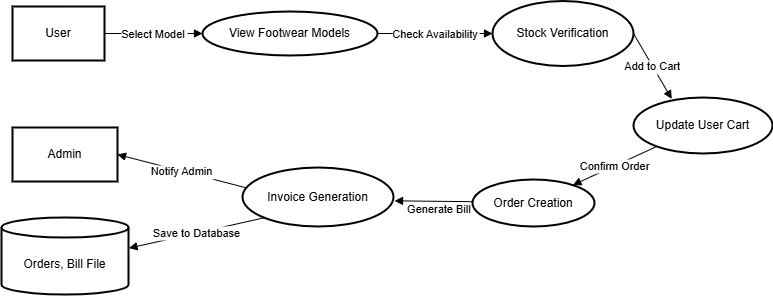

The diagram above was exported from draw.io. Its source (the exported page's mxGraphModel, read from the mxfile embedded in the PNG):
<mxGraphModel dx="1151" dy="725" grid="1" gridSize="10" guides="1" tooltips="1" connect="1" arrows="1" fold="1" page="1" pageScale="1" pageWidth="850" pageHeight="1100" math="0" shadow="0">
  <root>
    <mxCell id="0" />
    <mxCell id="1" parent="0" />
    <mxCell id="BJWpQRJsVuz9VFp80MpE-16" value="User" style="whiteSpace=wrap;strokeWidth=2;" vertex="1" parent="1">
      <mxGeometry x="20" y="129" width="92" height="54" as="geometry" />
    </mxCell>
    <mxCell id="BJWpQRJsVuz9VFp80MpE-17" value="View Footwear Models" style="ellipse;strokeWidth=2;whiteSpace=wrap;resizeWidth=1;resizeHeight=1;" vertex="1" parent="1">
      <mxGeometry x="210" y="134" width="175" height="44" as="geometry" />
    </mxCell>
    <mxCell id="BJWpQRJsVuz9VFp80MpE-18" value="Stock Verification" style="ellipse;strokeWidth=2;whiteSpace=wrap;resizeWidth=1;resizeHeight=1;" vertex="1" parent="1">
      <mxGeometry x="500" y="123.5" width="141" height="65" as="geometry" />
    </mxCell>
    <mxCell id="BJWpQRJsVuz9VFp80MpE-19" value="Update User Cart" style="ellipse;strokeWidth=2;whiteSpace=wrap;resizeWidth=1;resizeHeight=1;" vertex="1" parent="1">
      <mxGeometry x="641" y="220" width="139" height="56" as="geometry" />
    </mxCell>
    <mxCell id="BJWpQRJsVuz9VFp80MpE-21" value="Invoice Generation" style="ellipse;strokeWidth=2;whiteSpace=wrap;resizeWidth=1;resizeHeight=1;" vertex="1" parent="1">
      <mxGeometry x="250" y="290" width="151" height="59" as="geometry" />
    </mxCell>
    <mxCell id="BJWpQRJsVuz9VFp80MpE-22" value="Orders, Bill File" style="shape=cylinder3;boundedLbl=1;backgroundOutline=1;size=10;strokeWidth=2;whiteSpace=wrap;" vertex="1" parent="1">
      <mxGeometry x="9" y="340" width="127" height="77" as="geometry" />
    </mxCell>
    <mxCell id="BJWpQRJsVuz9VFp80MpE-23" value="Admin" style="whiteSpace=wrap;strokeWidth=2;" vertex="1" parent="1">
      <mxGeometry x="20" y="250" width="105" height="54" as="geometry" />
    </mxCell>
    <mxCell id="BJWpQRJsVuz9VFp80MpE-24" value="Select Model" style="curved=1;startArrow=none;endArrow=block;exitX=1;exitY=0.5;entryX=0;entryY=0.5;rounded=0;" edge="1" parent="1" source="BJWpQRJsVuz9VFp80MpE-16" target="BJWpQRJsVuz9VFp80MpE-17">
      <mxGeometry relative="1" as="geometry">
        <Array as="points" />
      </mxGeometry>
    </mxCell>
    <mxCell id="BJWpQRJsVuz9VFp80MpE-25" value="Check Availability" style="curved=1;startArrow=none;endArrow=block;exitX=1;exitY=0.5;entryX=0;entryY=0.5;rounded=0;" edge="1" parent="1" source="BJWpQRJsVuz9VFp80MpE-17" target="BJWpQRJsVuz9VFp80MpE-18">
      <mxGeometry relative="1" as="geometry">
        <Array as="points" />
      </mxGeometry>
    </mxCell>
    <mxCell id="BJWpQRJsVuz9VFp80MpE-26" value="Add to Cart" style="curved=1;startArrow=none;endArrow=block;exitX=1;exitY=0.5;entryX=0.275;entryY=0.026;rounded=0;entryDx=0;entryDy=0;entryPerimeter=0;" edge="1" parent="1" source="BJWpQRJsVuz9VFp80MpE-18" target="BJWpQRJsVuz9VFp80MpE-19">
      <mxGeometry relative="1" as="geometry">
        <Array as="points" />
      </mxGeometry>
    </mxCell>
    <mxCell id="BJWpQRJsVuz9VFp80MpE-27" value="Confirm Order" style="curved=1;startArrow=none;endArrow=block;rounded=0;" edge="1" parent="1" source="BJWpQRJsVuz9VFp80MpE-19" target="BJWpQRJsVuz9VFp80MpE-20">
      <mxGeometry relative="1" as="geometry">
        <Array as="points" />
      </mxGeometry>
    </mxCell>
    <mxCell id="BJWpQRJsVuz9VFp80MpE-28" value="Generate Bill" style="curved=1;startArrow=none;endArrow=block;exitX=1;exitY=0.5;rounded=0;entryX=1.007;entryY=0.565;entryDx=0;entryDy=0;entryPerimeter=0;" edge="1" parent="1" source="BJWpQRJsVuz9VFp80MpE-20" target="BJWpQRJsVuz9VFp80MpE-21">
      <mxGeometry x="0.553" y="8" relative="1" as="geometry">
        <Array as="points" />
        <mxPoint x="1001.9999999999998" y="280.5" as="sourcePoint" />
        <mxPoint x="690" y="267" as="targetPoint" />
        <mxPoint as="offset" />
      </mxGeometry>
    </mxCell>
    <mxCell id="BJWpQRJsVuz9VFp80MpE-29" value="Save to Database" style="startArrow=none;endArrow=block;entryX=1.004;entryY=0.398;rounded=0;exitX=0;exitY=1;exitDx=0;exitDy=0;entryDx=0;entryDy=0;entryPerimeter=0;" edge="1" parent="1" source="BJWpQRJsVuz9VFp80MpE-21" target="BJWpQRJsVuz9VFp80MpE-22">
      <mxGeometry relative="1" as="geometry">
        <mxPoint x="680" y="250" as="sourcePoint" />
      </mxGeometry>
    </mxCell>
    <mxCell id="BJWpQRJsVuz9VFp80MpE-30" value="Notify Admin" style="startArrow=none;endArrow=block;exitX=0.029;exitY=0.347;entryX=1;entryY=0.5;rounded=0;exitDx=0;exitDy=0;exitPerimeter=0;entryDx=0;entryDy=0;" edge="1" parent="1" source="BJWpQRJsVuz9VFp80MpE-21" target="BJWpQRJsVuz9VFp80MpE-23">
      <mxGeometry relative="1" as="geometry" />
    </mxCell>
    <mxCell id="BJWpQRJsVuz9VFp80MpE-32" value="" style="curved=1;startArrow=none;endArrow=block;exitX=0.049;exitY=0.365;entryX=0;entryY=0.5;rounded=0;exitDx=0;exitDy=0;exitPerimeter=0;" edge="1" parent="1" source="BJWpQRJsVuz9VFp80MpE-20" target="BJWpQRJsVuz9VFp80MpE-20">
      <mxGeometry relative="1" as="geometry">
        <Array as="points" />
        <mxPoint x="1001.9999999999998" y="280.5" as="sourcePoint" />
        <mxPoint x="680.0000000000009" y="266.5" as="targetPoint" />
      </mxGeometry>
    </mxCell>
    <mxCell id="BJWpQRJsVuz9VFp80MpE-20" value="Order Creation" style="ellipse;strokeWidth=2;whiteSpace=wrap;resizeWidth=1;resizeHeight=1;" vertex="1" parent="1">
      <mxGeometry x="480" y="302" width="122" height="47" as="geometry" />
    </mxCell>
  </root>
</mxGraphModel>